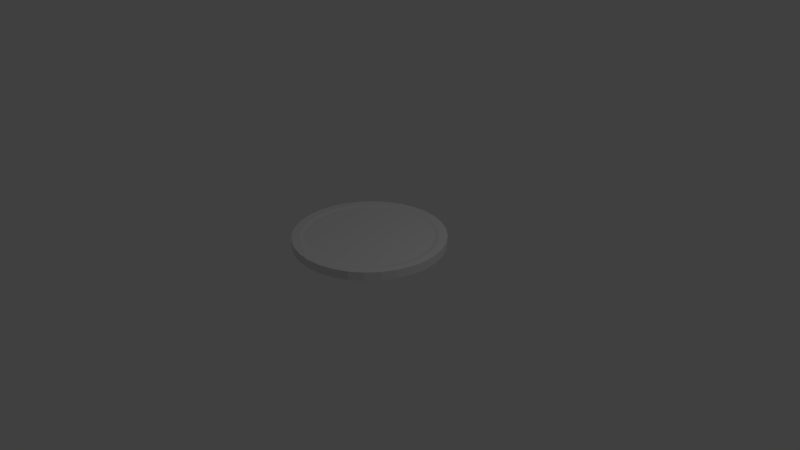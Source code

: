 # Source: moneda.blend  (saved by Blender 2.78.0; exported with 4.5.12 LTS)
import bpy
from mathutils import Matrix  # noqa: F401  (used for matrix-valued properties, if any)

bpy.ops.wm.read_factory_settings(use_empty=True)
scene = bpy.context.scene
scene.name = 'Scene'

# ---- collections
col_collection_1 = bpy.data.collections.new('Collection 1'); scene.collection.children.link(col_collection_1)

# ---- world
world_world = bpy.data.worlds.new('World'); scene.world = world_world
world_world.color = (0.05088, 0.05088, 0.05088)
world_world.use_sun_shadow = False
world_world.sun_shadow_jitter_overblur = 0.0
world_world.cycles.sampling_method = 'MANUAL'

# ---- cameras
cam_camera = bpy.data.cameras.new('Camera')
cam_camera.clip_end = 100.0
cam_camera.lens = 35.0
cam_camera.sensor_width = 32.0
cam_camera.sensor_height = 18.0
cam_camera.ortho_scale = 7.314
cam_camera.dof.focus_distance = 0.0
cam_camera.dof.aperture_fstop = 128.0

# ---- lights
light_lamp = bpy.data.lights.new('Lamp', 'POINT')
light_lamp.transmission_factor = 0.0
light_lamp.cutoff_distance = 30.0
light_lamp.energy = 100.0
light_lamp.shadow_buffer_clip_start = 1.001
light_lamp.shadow_soft_size = 0.1
light_lamp.shadow_maximum_resolution = 0.006
light_lamp.use_absolute_resolution = True

# ---- meshes
me_cylinder = bpy.data.meshes.new('Cylinder')
me_cylinder.from_pydata([(-4.132e-08, 0.8918, -1.0), (-4.023e-08, 0.8946, 1.0), (0.174, 0.8746, -1.0), (0.1745, 0.8774, 1.0), (0.3413, 0.8239, -1.0), (0.3424, 0.8265, 1.0), (0.4954, 0.7415, -1.0), (0.497, 0.7439, 1.0), (0.6306, 0.6306, -1.0), (0.6326, 0.6326, 1.0), (0.7415, 0.4954, -1.0), (0.7439, 0.497, 1.0), (0.8239, 0.3413, -1.0), (0.8265, 0.3424, 1.0), (0.8746, 0.174, -1.0), (0.8774, 0.1745, 1.0), (0.8918, 5.889e-08, -1.0), (0.8946, 5.933e-08, 1.0), (0.8746, -0.174, -1.0), (0.8774, -0.1745, 1.0), (0.8239, -0.3413, -1.0), (0.8265, -0.3424, 1.0), (0.7415, -0.4954, -1.0), (0.7439, -0.497, 1.0), (0.6306, -0.6306, -1.0), (0.6326, -0.6326, 1.0), (0.4954, -0.7415, -1.0), (0.497, -0.7439, 1.0), (0.3413, -0.8239, -1.0), (0.3424, -0.8265, 1.0), (0.174, -0.8746, -1.0), (0.1745, -0.8774, 1.0), (-2.926e-07, -0.8918, -1.0), (-2.935e-07, -0.8946, 1.0), (-0.174, -0.8746, -1.0), (-0.1745, -0.8774, 1.0), (-0.3413, -0.8239, -1.0), (-0.3424, -0.8265, 1.0), (-0.4954, -0.7415, -1.0), (-0.497, -0.7439, 1.0), (-0.6306, -0.6306, -1.0), (-0.6326, -0.6326, 1.0), (-0.7415, -0.4954, -1.0), (-0.7439, -0.497, 1.0), (-0.8239, -0.3413, -1.0), (-0.8265, -0.3424, 1.0), (-0.8746, -0.174, -1.0), (-0.8774, -0.1745, 1.0), (-0.8918, 8.668e-07, -1.0), (-0.8946, 8.694e-07, 1.0), (-0.8746, 0.174, -1.0), (-0.8774, 0.1745, 1.0), (-0.8239, 0.3413, -1.0), (-0.8265, 0.3424, 1.0), (-0.7415, 0.4954, -1.0), (-0.7439, 0.497, 1.0), (-0.6306, 0.6306, -1.0), (-0.6326, 0.6326, 1.0), (-0.4954, 0.7415, -1.0), (-0.497, 0.7439, 1.0), (-0.3413, 0.8239, -1.0), (-0.3424, 0.8265, 1.0), (-0.174, 0.8746, -1.0), (-0.1745, 0.8774, 1.0), (0.0, 1.0, -1.0), (0.1951, 0.9808, -1.0), (0.3827, 0.9239, -1.0), (0.5556, 0.8315, -1.0), (0.7071, 0.7071, -1.0), (0.8315, 0.5556, -1.0), (0.9239, 0.3827, -1.0), (0.9808, 0.1951, -1.0), (1.0, 7.55e-08, -1.0), (0.9808, -0.1951, -1.0), (0.9239, -0.3827, -1.0), (0.8315, -0.5556, -1.0), (0.7071, -0.7071, -1.0), (0.5556, -0.8315, -1.0), (0.3827, -0.9239, -1.0), (0.1951, -0.9808, -1.0), (-3.258e-07, -1.0, -1.0), (-0.1951, -0.9808, -1.0), (-0.3827, -0.9239, -1.0), (-0.5556, -0.8315, -1.0), (-0.7071, -0.7071, -1.0), (-0.8315, -0.5556, -1.0), (-0.9239, -0.3827, -1.0), (-0.9808, -0.1951, -1.0), (-1.0, 9.656e-07, -1.0), (-0.9808, 0.1951, -1.0), (-0.9239, 0.3827, -1.0), (-0.8315, 0.5556, -1.0), (-0.7071, 0.7071, -1.0), (-0.5556, 0.8315, -1.0), (-0.3827, 0.9239, -1.0), (-0.1951, 0.9808, -1.0), (-3.275e-08, 0.8461, -0.7715), (0.1651, 0.8299, -0.7715), (0.3238, 0.7817, -0.7715), (0.4701, 0.7035, -0.7715), (0.5983, 0.5983, -0.7715), (0.7035, 0.4701, -0.7715), (0.7817, 0.3238, -0.7715), (0.8299, 0.1651, -0.7715), (0.8461, 6.979e-08, -0.7715), (0.8299, -0.1651, -0.7715), (0.7817, -0.3238, -0.7715), (0.7035, -0.4701, -0.7715), (0.5983, -0.5983, -0.7715), (0.4701, -0.7035, -0.7715), (0.3238, -0.7817, -0.7715), (0.1651, -0.8299, -0.7715), (-2.712e-07, -0.8461, -0.7715), (-0.1651, -0.8299, -0.7715), (-0.3238, -0.7817, -0.7715), (-0.4701, -0.7035, -0.7715), (-0.5983, -0.5983, -0.7715), (-0.7035, -0.4701, -0.7715), (-0.7817, -0.3238, -0.7715), (-0.8299, -0.1651, -0.7715), (-0.8461, 8.363e-07, -0.7715), (-0.8299, 0.1651, -0.7715), (-0.7817, 0.3238, -0.7715), (-0.7035, 0.4701, -0.7715), (-0.5983, 0.5983, -0.7715), (-0.4701, 0.7035, -0.7715), (-0.3238, 0.7817, -0.7715), (-0.1651, 0.8299, -0.7715), (0.1951, 0.9808, 1.0), (0.0, 1.0, 1.0), (0.3827, 0.9239, 1.0), (0.5556, 0.8315, 1.0), (0.7071, 0.7071, 1.0), (0.8315, 0.5556, 1.0), (0.9239, 0.3827, 1.0), (0.9808, 0.1951, 1.0), (1.0, 7.55e-08, 1.0), (0.9808, -0.1951, 1.0), (0.9239, -0.3827, 1.0), (0.8315, -0.5556, 1.0), (0.7071, -0.7071, 1.0), (0.5556, -0.8315, 1.0), (0.3827, -0.9239, 1.0), (0.1951, -0.9808, 1.0), (-3.258e-07, -1.0, 1.0), (-0.1951, -0.9808, 1.0), (-0.3827, -0.9239, 1.0), (-0.5556, -0.8315, 1.0), (-0.7071, -0.7071, 1.0), (-0.8315, -0.5556, 1.0), (-0.9239, -0.3827, 1.0), (-0.9808, -0.1951, 1.0), (-1.0, 9.656e-07, 1.0), (-0.9808, 0.1951, 1.0), (-0.9239, 0.3827, 1.0), (-0.8315, 0.5556, 1.0), (-0.7071, 0.7071, 1.0), (-0.5556, 0.8315, 1.0), (-0.3827, 0.9239, 1.0), (-0.1951, 0.9808, 1.0), (0.1653, 0.8309, 0.4096), (-3.343e-08, 0.8471, 0.4096), (0.3242, 0.7827, 0.4096), (0.4706, 0.7044, 0.4096), (0.599, 0.599, 0.4096), (0.7044, 0.4706, 0.4096), (0.7827, 0.3242, 0.4096), (0.8309, 0.1653, 0.4096), (0.8471, 7.002e-08, 0.4096), (0.8309, -0.1653, 0.4096), (0.7827, -0.3242, 0.4096), (0.7044, -0.4706, 0.4096), (0.599, -0.599, 0.4096), (0.4706, -0.7044, 0.4096), (0.3242, -0.7827, 0.4096), (0.1653, -0.8309, 0.4096), (-2.732e-07, -0.8471, 0.4096), (-0.1653, -0.8309, 0.4096), (-0.3242, -0.7827, 0.4096), (-0.4706, -0.7044, 0.4096), (-0.599, -0.599, 0.4096), (-0.7044, -0.4706, 0.4096), (-0.7827, -0.3242, 0.4096), (-0.8309, -0.1653, 0.4096), (-0.8471, 8.37e-07, 0.4096), (-0.8309, 0.1653, 0.4096), (-0.7827, 0.3242, 0.4096), (-0.7044, 0.4706, 0.4096), (-0.599, 0.599, 0.4096), (-0.4706, 0.7044, 0.4096), (-0.3242, 0.7827, 0.4096), (-0.1653, 0.8309, 0.4096)], [], [(64, 129, 128, 65), (65, 128, 130, 66), (66, 130, 131, 67), (67, 131, 132, 68), (68, 132, 133, 69), (69, 133, 134, 70), (70, 134, 135, 71), (71, 135, 136, 72), (72, 136, 137, 73), (73, 137, 138, 74), (74, 138, 139, 75), (75, 139, 140, 76), (76, 140, 141, 77), (77, 141, 142, 78), (78, 142, 143, 79), (79, 143, 144, 80), (80, 144, 145, 81), (81, 145, 146, 82), (82, 146, 147, 83), (83, 147, 148, 84), (84, 148, 149, 85), (85, 149, 150, 86), (86, 150, 151, 87), (87, 151, 152, 88), (88, 152, 153, 89), (89, 153, 154, 90), (90, 154, 155, 91), (91, 155, 156, 92), (92, 156, 157, 93), (93, 157, 158, 94), (49, 47, 183, 184), (94, 158, 159, 95), (95, 159, 129, 64), (60, 62, 127, 126), (2, 0, 64, 65), (4, 2, 65, 66), (6, 4, 66, 67), (8, 6, 67, 68), (10, 8, 68, 69), (12, 10, 69, 70), (14, 12, 70, 71), (16, 14, 71, 72), (18, 16, 72, 73), (20, 18, 73, 74), (22, 20, 74, 75), (24, 22, 75, 76), (26, 24, 76, 77), (28, 26, 77, 78), (30, 28, 78, 79), (32, 30, 79, 80), (34, 32, 80, 81), (36, 34, 81, 82), (38, 36, 82, 83), (40, 38, 83, 84), (42, 40, 84, 85), (44, 42, 85, 86), (46, 44, 86, 87), (48, 46, 87, 88), (50, 48, 88, 89), (52, 50, 89, 90), (54, 52, 90, 91), (56, 54, 91, 92), (58, 56, 92, 93), (60, 58, 93, 94), (62, 60, 94, 95), (0, 62, 95, 64), (96, 97, 98, 99, 100, 101, 102, 103, 104, 105, 106, 107, 108, 109, 110, 111, 112, 113, 114, 115, 116, 117, 118, 119, 120, 121, 122, 123, 124, 125, 126, 127), (34, 36, 114, 113), (8, 10, 101, 100), (62, 0, 96, 127), (36, 38, 115, 114), (10, 12, 102, 101), (38, 40, 116, 115), (12, 14, 103, 102), (40, 42, 117, 116), (14, 16, 104, 103), (42, 44, 118, 117), (16, 18, 105, 104), (44, 46, 119, 118), (18, 20, 106, 105), (46, 48, 120, 119), (20, 22, 107, 106), (48, 50, 121, 120), (22, 24, 108, 107), (50, 52, 122, 121), (24, 26, 109, 108), (52, 54, 123, 122), (26, 28, 110, 109), (0, 2, 97, 96), (54, 56, 124, 123), (28, 30, 111, 110), (2, 4, 98, 97), (56, 58, 125, 124), (30, 32, 112, 111), (4, 6, 99, 98), (58, 60, 126, 125), (32, 34, 113, 112), (6, 8, 100, 99), (1, 3, 128, 129), (3, 5, 130, 128), (5, 7, 131, 130), (7, 9, 132, 131), (9, 11, 133, 132), (11, 13, 134, 133), (13, 15, 135, 134), (15, 17, 136, 135), (17, 19, 137, 136), (19, 21, 138, 137), (21, 23, 139, 138), (23, 25, 140, 139), (25, 27, 141, 140), (27, 29, 142, 141), (29, 31, 143, 142), (31, 33, 144, 143), (33, 35, 145, 144), (35, 37, 146, 145), (37, 39, 147, 146), (39, 41, 148, 147), (41, 43, 149, 148), (43, 45, 150, 149), (45, 47, 151, 150), (47, 49, 152, 151), (49, 51, 153, 152), (51, 53, 154, 153), (53, 55, 155, 154), (55, 57, 156, 155), (57, 59, 157, 156), (59, 61, 158, 157), (61, 63, 159, 158), (63, 1, 129, 159), (160, 161, 191, 190, 189, 188, 187, 186, 185, 184, 183, 182, 181, 180, 179, 178, 177, 176, 175, 174, 173, 172, 171, 170, 169, 168, 167, 166, 165, 164, 163, 162), (23, 21, 170, 171), (51, 49, 184, 185), (25, 23, 171, 172), (53, 51, 185, 186), (27, 25, 172, 173), (55, 53, 186, 187), (29, 27, 173, 174), (3, 1, 161, 160), (57, 55, 187, 188), (31, 29, 174, 175), (5, 3, 160, 162), (59, 57, 188, 189), (33, 31, 175, 176), (7, 5, 162, 163), (61, 59, 189, 190), (35, 33, 176, 177), (9, 7, 163, 164), (63, 61, 190, 191), (37, 35, 177, 178), (11, 9, 164, 165), (1, 63, 191, 161), (39, 37, 178, 179), (13, 11, 165, 166), (41, 39, 179, 180), (15, 13, 166, 167), (43, 41, 180, 181), (17, 15, 167, 168), (45, 43, 181, 182), (19, 17, 168, 169), (47, 45, 182, 183), (21, 19, 169, 170)])
me_cylinder.use_remesh_preserve_volume = False
me_cylinder.use_remesh_preserve_attributes = False
me_cylinder.use_mirror_vertex_groups = False
me_cylinder.update()

# ---- objects
ob_cylinder = bpy.data.objects.new('Cylinder', me_cylinder)
ob_lamp = bpy.data.objects.new('Lamp', light_lamp)
ob_camera = bpy.data.objects.new('Camera', cam_camera)

# ---- transforms, parenting, visibility, modifiers, constraints
ob_cylinder.location = (-0.04991, 0.0569, 0.1888)
ob_cylinder.scale = (1.0, 1.0, -0.05732)
ob_cylinder.lineart.crease_threshold = 0.0
ob_lamp.location = (4.076, 1.005, 5.904)
ob_lamp.rotation_euler = (0.6503, 0.05522, 1.866)
ob_lamp.lock_rotations_4d = False
ob_lamp.empty_display_type = 'ARROWS'
ob_lamp.color = (0.0, 0.0, 0.0, 0.0)
ob_lamp.lineart.crease_threshold = 0.0
ob_camera.location = (7.481, -6.508, 5.344)
ob_camera.rotation_euler = (1.109, 0.0, 0.8149)
ob_camera.lock_rotations_4d = False
ob_camera.empty_display_type = 'ARROWS'
ob_camera.color = (0.0, 0.0, 0.0, 0.0)
ob_camera.display_type = 'WIRE'
ob_camera.lineart.crease_threshold = 0.0

# ---- collection membership
col_collection_1.objects.link(ob_cylinder)
col_collection_1.objects.link(ob_lamp)
col_collection_1.objects.link(ob_camera)

# ---- scene / render settings (as saved in the file)
scene.camera = ob_camera
scene.frame_start = 1; scene.frame_end = 250; scene.frame_set(1)
scene.render.engine = 'BLENDER_EEVEE_NEXT'
scene.render.resolution_percentage = 50
scene.render.dither_intensity = 0.0
scene.cycles.use_denoising = False
scene.cycles.samples = 128
scene.cycles.sampling_pattern = 'TABULATED_SOBOL'
scene.cycles.light_sampling_threshold = 0.0
scene.cycles.use_adaptive_sampling = False
scene.cycles.use_light_tree = False
scene.cycles.blur_glossy = 0.0
scene.cycles.sample_clamp_indirect = 0.0
scene.view_settings.view_transform = 'Standard'
bpy.context.view_layer.update()
